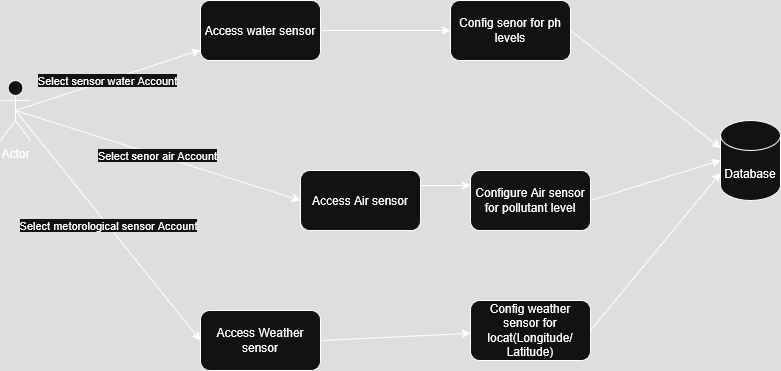

The diagram above was exported from draw.io. Its source (the exported page's mxGraphModel, read from the mxfile embedded in the PNG):
<mxGraphModel dx="1044" dy="535" grid="1" gridSize="10" guides="1" tooltips="1" connect="1" arrows="1" fold="1" page="1" pageScale="1" pageWidth="1169" pageHeight="826" background="none" math="0" shadow="0">
  <root>
    <mxCell id="0" />
    <mxCell id="1" parent="0" />
    <mxCell id="MXZoHvMnQKFAox6HgZt1-53" value="Actor" style="shape=umlActor;verticalLabelPosition=bottom;verticalAlign=top;html=1;" vertex="1" parent="1">
      <mxGeometry x="70" y="210" width="30" height="60" as="geometry" />
    </mxCell>
    <mxCell id="MXZoHvMnQKFAox6HgZt1-54" value="Select sensor water Account " style="endArrow=classic;html=1;rounded=0;exitX=0.5;exitY=0.5;exitDx=0;exitDy=0;exitPerimeter=0;" edge="1" parent="1" source="MXZoHvMnQKFAox6HgZt1-53" target="MXZoHvMnQKFAox6HgZt1-57">
      <mxGeometry width="50" height="50" relative="1" as="geometry">
        <mxPoint x="170" y="290" as="sourcePoint" />
        <mxPoint x="220" y="240" as="targetPoint" />
      </mxGeometry>
    </mxCell>
    <mxCell id="MXZoHvMnQKFAox6HgZt1-57" value="Access water sensor" style="rounded=1;whiteSpace=wrap;html=1;" vertex="1" parent="1">
      <mxGeometry x="270" y="130" width="120" height="60" as="geometry" />
    </mxCell>
    <mxCell id="MXZoHvMnQKFAox6HgZt1-58" value="Access Air sensor" style="rounded=1;whiteSpace=wrap;html=1;" vertex="1" parent="1">
      <mxGeometry x="370" y="300" width="120" height="60" as="geometry" />
    </mxCell>
    <mxCell id="MXZoHvMnQKFAox6HgZt1-59" value="Access Weather sensor" style="rounded=1;whiteSpace=wrap;html=1;" vertex="1" parent="1">
      <mxGeometry x="270" y="440" width="120" height="60" as="geometry" />
    </mxCell>
    <mxCell id="MXZoHvMnQKFAox6HgZt1-60" value="Select senor air Account" style="endArrow=classic;html=1;rounded=0;exitX=0.5;exitY=0.5;exitDx=0;exitDy=0;exitPerimeter=0;entryX=0;entryY=0.5;entryDx=0;entryDy=0;" edge="1" parent="1" source="MXZoHvMnQKFAox6HgZt1-53" target="MXZoHvMnQKFAox6HgZt1-58">
      <mxGeometry width="50" height="50" relative="1" as="geometry">
        <mxPoint x="100" y="370" as="sourcePoint" />
        <mxPoint x="150" y="320" as="targetPoint" />
      </mxGeometry>
    </mxCell>
    <mxCell id="MXZoHvMnQKFAox6HgZt1-61" value="Select metorological sensor Account" style="endArrow=classic;html=1;rounded=0;exitX=0.5;exitY=0.5;exitDx=0;exitDy=0;exitPerimeter=0;entryX=0;entryY=0.5;entryDx=0;entryDy=0;" edge="1" parent="1" source="MXZoHvMnQKFAox6HgZt1-53" target="MXZoHvMnQKFAox6HgZt1-59">
      <mxGeometry width="50" height="50" relative="1" as="geometry">
        <mxPoint x="110" y="420" as="sourcePoint" />
        <mxPoint x="160" y="370" as="targetPoint" />
      </mxGeometry>
    </mxCell>
    <mxCell id="MXZoHvMnQKFAox6HgZt1-62" value="Config senor for ph levels" style="rounded=1;whiteSpace=wrap;html=1;" vertex="1" parent="1">
      <mxGeometry x="520" y="130" width="120" height="60" as="geometry" />
    </mxCell>
    <mxCell id="MXZoHvMnQKFAox6HgZt1-63" value="Database" style="shape=cylinder3;whiteSpace=wrap;html=1;boundedLbl=1;backgroundOutline=1;size=15;" vertex="1" parent="1">
      <mxGeometry x="790" y="250" width="60" height="80" as="geometry" />
    </mxCell>
    <mxCell id="MXZoHvMnQKFAox6HgZt1-64" value="" style="endArrow=classic;html=1;rounded=0;exitX=1;exitY=0.5;exitDx=0;exitDy=0;entryX=0;entryY=0.5;entryDx=0;entryDy=0;" edge="1" parent="1" source="MXZoHvMnQKFAox6HgZt1-57" target="MXZoHvMnQKFAox6HgZt1-62">
      <mxGeometry width="50" height="50" relative="1" as="geometry">
        <mxPoint x="430" y="160" as="sourcePoint" />
        <mxPoint x="480" y="110" as="targetPoint" />
      </mxGeometry>
    </mxCell>
    <mxCell id="MXZoHvMnQKFAox6HgZt1-65" value="Configure Air sensor for pollutant level" style="rounded=1;whiteSpace=wrap;html=1;" vertex="1" parent="1">
      <mxGeometry x="540" y="300" width="120" height="60" as="geometry" />
    </mxCell>
    <mxCell id="MXZoHvMnQKFAox6HgZt1-66" value="&lt;div&gt;Config weather sensor for locat(Longitude/Latitude)&lt;/div&gt;" style="rounded=1;whiteSpace=wrap;html=1;" vertex="1" parent="1">
      <mxGeometry x="540" y="430" width="120" height="60" as="geometry" />
    </mxCell>
    <mxCell id="MXZoHvMnQKFAox6HgZt1-67" value="" style="endArrow=classic;html=1;rounded=0;exitX=1;exitY=0.25;exitDx=0;exitDy=0;entryX=0;entryY=0.25;entryDx=0;entryDy=0;" edge="1" parent="1" source="MXZoHvMnQKFAox6HgZt1-58" target="MXZoHvMnQKFAox6HgZt1-65">
      <mxGeometry width="50" height="50" relative="1" as="geometry">
        <mxPoint x="480" y="270" as="sourcePoint" />
        <mxPoint x="530" y="220" as="targetPoint" />
      </mxGeometry>
    </mxCell>
    <mxCell id="MXZoHvMnQKFAox6HgZt1-68" value="" style="endArrow=classic;html=1;rounded=0;exitX=1;exitY=0.5;exitDx=0;exitDy=0;" edge="1" parent="1" source="MXZoHvMnQKFAox6HgZt1-59" target="MXZoHvMnQKFAox6HgZt1-66">
      <mxGeometry width="50" height="50" relative="1" as="geometry">
        <mxPoint x="430" y="470" as="sourcePoint" />
        <mxPoint x="480" y="420" as="targetPoint" />
      </mxGeometry>
    </mxCell>
    <mxCell id="MXZoHvMnQKFAox6HgZt1-69" value="" style="endArrow=classic;html=1;rounded=0;exitX=1;exitY=0.5;exitDx=0;exitDy=0;entryX=0;entryY=0;entryDx=0;entryDy=27.5;entryPerimeter=0;" edge="1" parent="1" source="MXZoHvMnQKFAox6HgZt1-62" target="MXZoHvMnQKFAox6HgZt1-63">
      <mxGeometry width="50" height="50" relative="1" as="geometry">
        <mxPoint x="660" y="150" as="sourcePoint" />
        <mxPoint x="710" y="100" as="targetPoint" />
      </mxGeometry>
    </mxCell>
    <mxCell id="MXZoHvMnQKFAox6HgZt1-70" value="" style="endArrow=classic;html=1;rounded=0;exitX=1;exitY=0.5;exitDx=0;exitDy=0;entryX=0;entryY=0.5;entryDx=0;entryDy=0;entryPerimeter=0;" edge="1" parent="1" source="MXZoHvMnQKFAox6HgZt1-65" target="MXZoHvMnQKFAox6HgZt1-63">
      <mxGeometry width="50" height="50" relative="1" as="geometry">
        <mxPoint x="650" y="290" as="sourcePoint" />
        <mxPoint x="700" y="240" as="targetPoint" />
      </mxGeometry>
    </mxCell>
    <mxCell id="MXZoHvMnQKFAox6HgZt1-71" value="" style="endArrow=classic;html=1;rounded=0;exitX=1;exitY=0.5;exitDx=0;exitDy=0;entryX=0;entryY=0;entryDx=0;entryDy=52.5;entryPerimeter=0;" edge="1" parent="1" source="MXZoHvMnQKFAox6HgZt1-66" target="MXZoHvMnQKFAox6HgZt1-63">
      <mxGeometry width="50" height="50" relative="1" as="geometry">
        <mxPoint x="710" y="440" as="sourcePoint" />
        <mxPoint x="760" y="390" as="targetPoint" />
      </mxGeometry>
    </mxCell>
  </root>
</mxGraphModel>